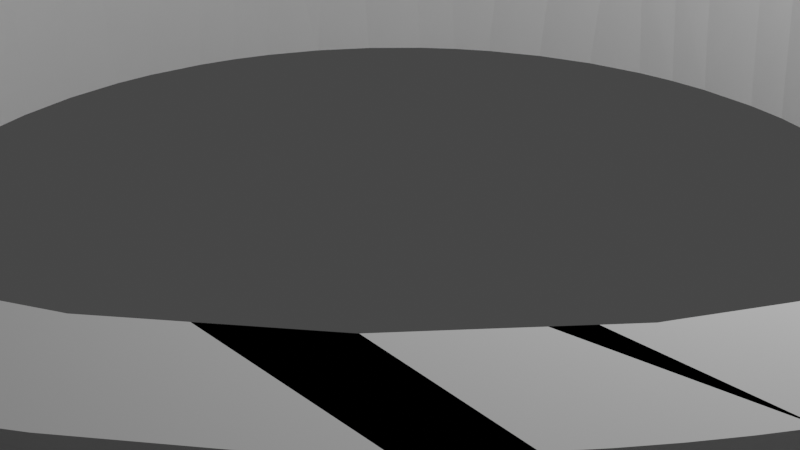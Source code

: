 # Source: small_syncromesh_idler_bottom.blend  (saved by Blender 2.80.75; exported with 4.5.12 LTS)
import bpy
from mathutils import Matrix  # noqa: F401  (used for matrix-valued properties, if any)

bpy.ops.wm.read_factory_settings(use_empty=True)
scene = bpy.context.scene
scene.name = 'Scene'

# ---- collections
col_collection = bpy.data.collections.new('Collection'); scene.collection.children.link(col_collection)

# ---- world
world_world = bpy.data.worlds.new('World'); scene.world = world_world
world_world.use_nodes = True; world_world.node_tree.nodes.clear()
_N = world_world.node_tree.nodes; _L = world_world.node_tree.links
n0 = _N.new('ShaderNodeOutputWorld'); n0.name = 'World Output'; n0.location = (300, 300)
n1 = _N.new('ShaderNodeBackground'); n1.name = 'Background'; n1.location = (10, 300)
n1.inputs[0].default_value = (0.05088, 0.05088, 0.05088, 1.0)
_L.new(n1.outputs[0], n0.inputs[0])
n0.is_active_output = True
world_world.color = (0.05088, 0.05088, 0.05088)
world_world.use_sun_shadow = False
world_world.sun_shadow_jitter_overblur = 0.0

# ---- cameras
cam_camera = bpy.data.cameras.new('Camera')
cam_camera.clip_end = 100.0
cam_camera.ortho_scale = 7.314

# ---- lights
light_light = bpy.data.lights.new('Light', 'POINT')
light_light.transmission_factor = 0.0
light_light.energy = 1000.0
light_light.shadow_soft_size = 0.1
light_light.shadow_maximum_resolution = 0.006
light_light.use_absolute_resolution = True

# ---- meshes
me_custom_pdia_syncromesh_idler = bpy.data.meshes.new('Custom Pdia Syncromesh Idler')
me_custom_pdia_syncromesh_idler.from_pydata([(0.03563, 6.264, 1.892), (0.03563, 6.264, 1.074), (1.257, 6.144, 1.074), (1.257, 6.144, 1.892), (0.05518, 6.262, 1.892), (2.432, 5.787, 1.074), (2.432, 5.787, 1.892), (3.515, 5.209, 1.074), (3.515, 5.209, 1.892), (4.464, 4.43, 1.074), (4.464, 4.43, 1.892), (5.243, 3.481, 1.074), (5.243, 3.481, 1.892), (5.081, 3.678, 1.892), (4.916, 3.879, 1.892), (4.905, 3.893, 1.892), (4.896, 3.904, 1.892), (4.759, 4.07, 1.892), (4.739, 4.095, 1.892), (5.822, 2.398, 1.074), (5.822, 2.398, 1.892), (5.762, 2.51, 1.892), (5.646, 2.726, 1.892), (5.513, 2.974, 1.892), (5.495, 3.009, 1.892), (5.251, 3.465, 1.892), (5.386, 3.213, 1.892), (5.37, 3.243, 1.892), (5.264, 3.44, 1.892), (6.178, 1.223, 1.074), (6.178, 1.223, 1.892), (6.16, 1.284, 1.892), (6.089, 1.517, 1.892), (5.95, 1.975, 1.892), (5.867, 2.247, 1.892), (6.298, 0.001461, 1.074), (6.298, 0.001461, 1.892), (6.294, 0.04197, 1.892), (6.276, 0.2272, 1.892), (6.247, 0.5212, 1.892), (6.218, 0.8132, 1.892), (6.178, -1.22, 1.074), (6.178, -1.22, 1.892), (6.18, -1.203, 1.892), (6.198, -1.02, 1.892), (6.203, -0.9662, 1.892), (6.226, -0.7286, 1.892), (6.297, -0.01201, 1.892), (6.25, -0.4905, 1.892), (6.268, -0.3068, 1.892), (6.273, -0.2517, 1.892), (6.244, -0.5458, 1.892), (5.822, -2.395, 1.074), (5.822, -2.395, 1.892), (5.861, -2.266, 1.892), (5.928, -2.043, 1.892), (5.942, -1.996, 1.892), (6.011, -1.769, 1.892), (6.167, -1.255, 1.892), (6.097, -1.488, 1.892), (5.243, -3.478, 1.074), (5.243, -3.478, 1.892), (5.287, -3.394, 1.892), (5.378, -3.225, 1.892), (5.395, -3.194, 1.892), (5.413, -3.159, 1.892), (5.796, -2.443, 1.892), (5.523, -2.953, 1.892), (5.636, -2.743, 1.892), (4.464, -4.427, 1.074), (4.464, -4.427, 1.892), (4.466, -4.425, 1.892), (4.608, -4.251, 1.892), (4.615, -4.243, 1.892), (4.755, -4.072, 1.892), (5.128, -3.617, 1.892), (4.954, -3.829, 1.892), (5.089, -3.665, 1.892), (5.108, -3.643, 1.892), (4.764, -4.061, 1.892), (4.937, -3.85, 1.892), (3.515, -5.206, 1.074), (3.515, -5.206, 1.892), (3.701, -5.053, 1.892), (3.729, -5.03, 1.892), (3.923, -4.871, 1.892), (4.101, -4.725, 1.892), (2.432, -5.784, 1.074), (2.432, -5.784, 1.892), (2.619, -5.685, 1.892), (3.473, -5.228, 1.892), (1.257, -6.141, 1.074), (1.257, -6.141, 1.892), (1.834, -5.966, 1.892), (2.283, -5.83, 1.892), (0.03563, -6.261, 1.074), (0.03563, -6.261, 1.892), (-1.186, -6.141, 1.074), (-1.186, -6.141, 1.892), (-2.361, -5.784, 1.074), (-2.361, -5.784, 1.892), (-2.351, -5.788, 1.892), (-1.874, -5.932, 1.892), (-3.444, -5.206, 1.074), (-3.444, -5.206, 1.892), (-3.287, -5.289, 1.892), (-2.637, -5.637, 1.892), (-4.393, -4.427, 1.074), (-4.393, -4.427, 1.892), (-3.74, -4.963, 1.892), (-3.55, -5.119, 1.892), (-5.172, -3.478, 1.074), (-5.172, -3.478, 1.892), (-5.111, -3.551, 1.892), (-4.994, -3.695, 1.892), (-4.69, -4.065, 1.892), (-4.455, -4.351, 1.892), (-5.75, -2.395, 1.074), (-5.75, -2.395, 1.892), (-5.692, -2.505, 1.892), (-5.666, -2.553, 1.892), (-5.579, -2.716, 1.892), (-5.552, -2.765, 1.892), (-5.353, -3.138, 1.892), (-5.44, -2.976, 1.892), (-6.107, -1.22, 1.074), (-6.107, -1.22, 1.892), (-6.046, -1.419, 1.892), (-6.03, -1.472, 1.892), (-5.977, -1.648, 1.892), (-5.961, -1.702, 1.892), (-5.891, -1.931, 1.892), (-5.907, -1.877, 1.892), (-6.227, 0.001467, 1.074), (-6.227, 0.001467, 1.892), (-6.216, -0.1048, 1.892), (-6.211, -0.1593, 1.892), (-6.152, -0.7645, 1.892), (-6.146, -0.8199, 1.892), (-6.123, -1.058, 1.892), (-6.107, 1.223, 1.074), (-6.107, 1.223, 1.892), (-6.125, 1.034, 1.892), (-6.131, 0.9787, 1.892), (-5.75, 2.398, 1.074), (-5.75, 2.398, 1.892), (-5.776, 2.313, 1.892), (-5.899, 1.907, 1.892), (-5.915, 1.853, 1.892), (-5.969, 1.678, 1.892), (-6.092, 1.271, 1.892), (-6.038, 1.449, 1.892), (-5.172, 3.481, 1.074), (-5.172, 3.481, 1.892), (-5.366, 3.116, 1.892), (-5.479, 2.905, 1.892), (-5.566, 2.743, 1.892), (-5.592, 2.695, 1.892), (-4.393, 4.43, 1.074), (-4.393, 4.43, 1.892), (-4.438, 4.375, 1.892), (-4.556, 4.231, 1.892), (-4.708, 4.046, 1.892), (-4.859, 3.861, 1.892), (-5.129, 3.533, 1.892), (-4.976, 3.719, 1.892), (-5.011, 3.676, 1.892), (-3.444, 5.209, 1.074), (-3.444, 5.209, 1.892), (-4.034, 4.724, 1.892), (-4.262, 4.537, 1.892), (-2.361, 5.787, 1.074), (-2.361, 5.787, 1.892), (-2.735, 5.588, 1.892), (-3.108, 5.388, 1.892), (-3.32, 5.275, 1.892), (-3.368, 5.249, 1.892), (-1.186, 6.144, 1.074), (-1.186, 6.144, 1.892), (-1.265, 6.12, 1.892), (-1.495, 6.05, 1.892), (-1.9, 5.927, 1.892), (-2.359, 5.788, 1.892), (-0.3138, 6.23, 1.892), (-0.5517, 6.206, 1.892), (-0.79, 6.183, 1.892), (-0.8453, 6.177, 1.892), (-1.083, 6.154, 1.892), (-1.029, 6.159, 1.892), (-3.556, 6.052, 1.892), (-3.108, 6.297, 1.892), (-3.266, -6.505, 1.242), (-4.272, -5.888, 1.242), (-4.311, -5.94, 1.181), (-3.081, -6.667, 1.181), (1.285, -6.941, 1.714), (1.289, -6.961, 1.627), (1.959, -6.807, 1.627), (2.178, -6.741, 1.627), (1.732, -6.845, 1.714), (5.283, -5.161, 1.181), (5.333, -5.211, 1.125), (5.659, -4.857, 1.125), (6.24, -4.09, 1.125), (6.181, -4.051, 1.181), (5.906, -4.44, 1.181), (6.182, 3.427, 1.892), (6.302, 3.202, 1.892), (-2.101, -6.721, 1.714), (-2.531, -6.568, 1.714), (-2.539, -6.588, 1.627), (-1.887, -6.807, 1.627), (-1.666, -6.866, 1.627), (-1.661, -6.845, 1.714), (6.273, 3.295, 1.714), (6.292, 3.305, 1.627), (5.942, 3.896, 1.627), (5.677, 4.27, 1.627), (5.66, 4.258, 1.714), (6.047, 3.692, 1.714), (-4.957, 5.242, 1.31), (-4.997, 5.285, 1.242), (-5.783, 4.404, 1.242), (-6.056, 4.018, 1.242), (-6.007, 3.986, 1.31), (-5.736, 4.369, 1.31), (-0.9918, 7.001, 1.627), (-0.5389, 7.082, 1.542), (-0.9961, 7.03, 1.542), (0.8485, -7.138, 1.383), (0.6132, -7.116, 1.461), (-0.5419, -7.116, 1.461), (-0.5456, -7.161, 1.383), (0.3846, -7.176, 1.383), (-5.04, -0.9023, -0.4841), (-4.862, -1.605, -0.4841), (-4.689, -2.057, -0.4841), (-4.351, -2.698, -0.4841), (-3.926, -3.286, -0.4841), (-5.111, 0.3022, -0.4841), (-5.117, -0.1814, -0.4841), (-4.898, 1.49, -0.4841), (-5.017, 1.021, -0.4841), (6.722, 2.246, 1.714), (6.929, 1.592, 1.627), (6.666, 2.469, 1.627), (6.646, 2.462, 1.714), (2.003, -6.964, 1.31), (1.329, -7.18, 1.242), (2.245, -6.952, 1.242), (0.6168, 7.164, 1.383), (0.6132, 7.119, 1.461), (1.528, 6.985, 1.461), (1.537, 7.029, 1.383), (0.8485, 7.141, 1.383), (6.641, 2.96, 1.31), (6.594, 2.938, 1.383), (6.918, 2.067, 1.383), (6.968, 2.081, 1.31), (4.757, -5.216, 1.892), (4.161, -5.699, 1.892), (-5.471, 4.382, 1.892), (-5.309, 4.579, 1.892), (-2.174, -6.952, 1.242), (-1.719, -7.081, 1.242), (-1.257, -7.18, 1.242), (-1.932, -6.964, 1.31), (6.694, 2.479, 1.542), (6.318, 3.319, 1.542), (-6.57, 2.96, 1.31), (-6.624, 2.984, 1.242), (-6.882, 2.324, 1.242), (-7.074, 1.642, 1.242), (-7.124, 1.41, 1.242), (-7.066, 1.398, 1.31), (-6.897, 2.081, 1.31), (7.03, -0.7637, 1.892), (6.998, -1.017, 1.892), (-5.965, 3.685, 1.802), (-5.775, 3.97, 1.892), (-5.627, 4.179, 1.892), (-5.292, 4.604, 1.802), (-5.714, 4.066, 1.802), (-3.848, -3.378, 1.028), (-3.401, 6.262, 1.461), (-3.992, 5.899, 1.461), (-3.971, 5.868, 1.542), (4.992, -5.202, 1.383), (4.309, -5.84, 1.31), (5.028, -5.239, 1.31), (6.728, 2.492, 1.461), (6.553, 2.92, 1.461), (6.351, 3.336, 1.461), (-6.417, 3.408, 1.242), (-6.474, 3.439, 1.181), (-6.777, 2.791, 1.181), (-0.4113, 7.024, 1.892), (-0.666, 7.003, 1.892), (-7.461, 0.3988, 1.077), (-8.884, 0.99, 0.7134), (-8.923, -0.5316, 0.7134), (-8.866, -1.138, 0.7134), (-8.704, -2.038, 0.7134), (-7.33, -1.447, 1.077), (3.145, -4.04, 1.028), (2.75, -4.319, 1.028), (-3.475, 6.398, 1.242), (-4.272, 5.891, 1.242), (-4.238, 5.843, 1.31), (-3.447, 6.346, 1.31), (-6.424, 3.149, 1.383), (-6.088, 3.761, 1.383), (-6.133, 3.788, 1.31), (-6.523, 2.938, 1.383), (4.862, 1.605, 1.028), (1.589, -7.266, 1.125), (1.614, -7.338, 1.077), (3.361, -6.729, 1.077), (2.74, -6.921, 1.125), (-6.741, 1.895, 1.892), (-6.77, 1.805, 1.802), (-6.873, 1.361, 1.802), (-6.946, 0.9111, 1.802), (-6.944, 0.8935, 1.892), (-6.907, 1.146, 1.892), (-6.806, 1.647, 1.892), (-6.861, 1.398, 1.892), (-3.108, -6.294, 1.892), (-3.774, -5.915, 1.892), (-3.745, -5.938, 1.802), (-2.946, -6.377, 1.802), (-2.877, -6.404, 1.892), (-2.643, 6.858, 1.181), (-3.507, 6.455, 1.181), (2.65, 6.695, 1.383), (2.669, 6.743, 1.31), (1.548, 7.08, 1.31), (-7.102, 0.2327, 1.461), (-7.072, -0.6913, 1.461), (-7.035, -0.6877, 1.542), (-7.065, 0.2315, 1.542), (-5.926, 3.933, 1.461), (-5.895, 3.912, 1.542), (-5.34, 4.646, 1.542), (-5.368, 4.67, 1.461), (-5.517, 4.493, 1.461), (-1.218, 6.964, 1.627), (-1.666, 6.868, 1.627), (-1.661, 6.848, 1.714), (-1.214, 6.943, 1.714), (6.594, -2.935, 1.383), (6.641, -2.957, 1.31), (6.968, -2.079, 1.31), (7.088, -1.625, 1.31), (7.038, -1.614, 1.383), (6.918, -2.064, 1.383), (-6.651, 2.246, 1.714), (-6.48, 2.67, 1.802), (-6.202, 3.295, 1.714), (-6.575, 2.462, 1.714), (-6.033, 4.291, 1.125), (-6.084, 4.349, 1.077), (-6.752, 3.207, 1.077), (-6.645, 3.257, 1.125), (-6.169, 4.093, 1.125), (5.588, 4.493, 1.461), (5.623, 4.521, 1.383), (5.473, 4.699, 1.383), (4.992, 5.205, 1.383), (4.961, 5.172, 1.461), (-3.358, 6.185, 1.714), (-4.129, 5.694, 1.714), (-3.935, 5.816, 1.802), (-3.352, 6.174, 1.802), (-0.5545, -7.271, 1.242), (-0.5598, -7.336, 1.181), (0.3931, -7.351, 1.181), (0.631, -7.336, 1.181), (0.39, -7.286, 1.242), (-6.717, -2.763, 1.242), (-6.777, -2.788, 1.181), (-6.582, -3.223, 1.181), (-6.238, -3.85, 1.181), (-6.183, -3.816, 1.242), (-6.624, -2.981, 1.242), (-3.179, 6.336, 1.542), (-3.763, 5.97, 1.627), (-3.369, 6.203, 1.627), (5.061, -7.434, 0.7134), (5.554, -7.075, 0.7134), (6.462, -6.263, 0.7134), (7.065, -5.577, 0.7134), (7.596, -4.833, 0.7134), (6.305, -4.128, 1.077), (5.661, -4.969, 1.077), (4.275, -6.194, 1.077), (-6.402, -2.881, 1.714), (-6.595, -2.466, 1.627), (-6.22, -3.302, 1.627), (-6.202, -3.292, 1.714), (3.816, 5.941, 1.802), (3.737, 5.986, 1.892), (4.366, 5.548, 1.892), (4.374, 5.547, 1.802), (-0.08, 7.142, 1.461), (-1.001, 7.067, 1.461), (4.592, 5.452, 1.542), (5.079, 4.963, 1.627), (5.411, 4.646, 1.542), (4.935, 5.145, 1.542), (-6.935, 1.373, 1.542), (-6.971, 1.38, 1.461), (-7.072, 0.6942, 1.461), (6.728, -2.489, 1.461), (6.994, -1.604, 1.461), (6.958, -1.595, 1.542), (6.694, -2.476, 1.542), (-4.489, -5.41, 1.714), (-3.752, -5.949, 1.714), (-4.121, -5.681, 1.802), (4.278, 5.801, 1.383), (4.309, 5.843, 1.31), (3.518, 6.346, 1.31), (3.311, 6.456, 1.31), (3.288, 6.409, 1.383), (3.894, 6.064, 1.383), (2.187, 6.772, 1.542), (1.52, 6.949, 1.542), (1.514, 6.92, 1.627), (2.178, 6.744, 1.627), (8.937, -1.138, 0.7134), (9.009, 0.07766, 0.7134), (7.532, -0.3958, 1.077), (8.775, -2.038, 0.7134), (8.418, -3.203, 0.7134), (7.907, -4.308, 0.7134), (7.125, -2.469, 1.077), (3.823, 5.952, 1.714), (4.56, 5.413, 1.714), (4.227, -6.136, 1.125), (1.537, -7.026, 1.383), (0.8543, -7.19, 1.31), (1.989, -6.914, 1.383), (6.054, 3.648, 1.892), (6.036, 3.685, 1.802), (5.65, 4.25, 1.802), (5.917, 3.864, 1.892), (5.773, 4.075, 1.892), (-5.262, -5.211, 1.125), (-5.835, -4.44, 1.181), (-6.169, -4.09, 1.125), (-6.033, -4.289, 1.125), (-2.55, -6.615, 1.542), (-2.563, -6.65, 1.461), (-1.457, -6.982, 1.461), (-1.449, -6.946, 1.542), (-1.895, -6.835, 1.542), (7.074, -0.4551, 1.714), (7.089, 0.001461, 1.714), (7.074, 0.458, 1.714), (7.062, 0.4572, 1.802), (7.073, 0.2295, 1.802), (3.43, -6.182, 1.714), (4.014, -5.823, 1.714), (4.2, -5.692, 1.714), (4.193, -5.681, 1.802), (3.816, -5.938, 1.802), (4.382, -5.94, 1.181), (5.113, -5.329, 1.181), (5.068, -5.282, 1.242), (4.344, -5.888, 1.242), (-0.7772, -7.138, 1.383), (-0.7831, -7.19, 1.31), (0.3871, -7.228, 1.31), (-7.006, -0.6849, 1.627), (-6.906, -1.364, 1.627), (-6.885, -1.36, 1.714), (-7.003, -0.4551, 1.714), (-7.035, -0.2276, 1.627), (-0.9887, 6.98, 1.714), (-2.101, 6.724, 1.714), (-1.878, 6.777, 1.802), (6.646, -2.459, 1.714), (6.666, -2.466, 1.627), (6.977, -1.364, 1.627), (6.956, -1.36, 1.714), (6.722, -2.243, 1.714), (-4.921, 5.205, 1.383), (-4.207, 5.801, 1.383), (1.574, -7.197, 1.181), (-6.048, 3.538, 1.892), (-4.644, -5.596, 1.242), (-5.042, -5.329, 1.181), (0.6102, 7.082, 1.542), (0.6078, 7.053, 1.627), (1.289, 6.964, 1.627), (-6.495, 2.62, 1.892), (-6.288, 3.087, 1.892), (-6.172, 3.315, 1.892), (3.182, 6.734, 1.125), (3.399, 6.629, 1.125), (3.361, 6.732, 1.077), (1.614, 7.341, 1.077), (1.589, 7.269, 1.125), (2.056, 7.153, 1.125), (4.025, -5.841, 1.627), (4.042, -5.865, 1.542), (4.935, -5.142, 1.542), (4.573, -5.426, 1.627), (-5.318, 4.627, 1.627), (-5.741, 4.085, 1.627), (-5.724, 4.073, 1.714), (-6.279, -3.333, 1.461), (-5.796, -4.121, 1.461), (-5.895, -3.909, 1.542), (-6.246, -3.316, 1.542), (6.876, 2.054, 1.461), (7.043, 1.38, 1.461), (7.086, 1.388, 1.383), (0.3965, -7.421, 1.125), (6.957, -1.269, 1.892), (6.906, -1.52, 1.892), (6.896, -1.581, 1.802), (7.043, -0.6816, 1.802), (2.91, -6.705, 1.242), (3.547, -6.395, 1.242), (3.518, -6.343, 1.31), (2.886, -6.651, 1.31), (-1.212, -6.928, 1.802), (-1.214, -6.941, 1.714), (-0.5349, -7.029, 1.714), (-0.7608, -6.994, 1.802), (-6.897, -2.079, 1.31), (-7.066, -1.395, 1.31), (-7.124, -1.407, 1.242), (-6.57, -2.957, 1.31), (4.56, -5.41, 1.714), (5.221, 4.783, 1.714), (5.054, 4.94, 1.802), (-2.96, -6.408, 1.627), (-3.583, -6.112, 1.542), (-3.383, -6.226, 1.542), (-6.595, 2.469, 1.627), (-6.22, 3.305, 1.627), (-6.246, 3.319, 1.542), (-6.622, 2.479, 1.542), (-7.392, 0.2421, 1.125), (-7.256, -1.432, 1.125), (2.634, -6.65, 1.461), (3.267, -6.367, 1.461), (3.251, -6.333, 1.542), (2.62, -6.616, 1.542), (-4.48, 5.403, 1.802), (-4.489, 5.413, 1.714), (-5.15, 4.783, 1.714), (-5.14, 4.774, 1.802), (-4.821, 5.1, 1.802), (1.528, -6.982, 1.461), (7.452, 0.4825, 1.125), (7.452, -0.4796, 1.125), (7.402, 1.45, 1.077), (7.328, 1.435, 1.125), (-7.978, -4.039, 0.7134), (-8.347, -3.203, 0.7134), (-8.347, -3.203, -0.8899), (-7.978, -4.039, -0.8899), (-4.238, -5.84, 1.31), (-3.447, -6.343, 1.31), (-2.313, 6.639, 1.802), (-2.163, 6.686, 1.892), (-1.919, 6.761, 1.892), (-1.929, -8.755, 0.7134), (-3.097, -8.408, 0.7134), (-3.097, -8.408, -0.8899), (-1.929, -8.755, -0.8899), (-1.466, -7.026, 1.383), (-6.752, -3.204, 1.077), (-6.645, -3.254, 1.125), (-7.206, -1.669, 1.125), (3.454, 6.229, 1.542), (3.472, 6.262, 1.461), (2.848, 6.565, 1.461), (2.834, 6.531, 1.542), (3.251, 6.336, 1.542), (6.278, 3.561, 1.383), (5.389, -4.624, 1.627), (5.701, -4.285, 1.542), (5.677, -4.267, 1.627), (-4.821, -5.097, 1.802), (-4.983, -4.937, 1.802), (-4.992, -4.946, 1.714), (7.218, 0.2342, 1.383), (7.207, -0.4637, 1.383), (7.258, -0.467, 1.31), (7.27, 0.2358, 1.31), (-4.502, 5.429, 1.627), (-4.521, 5.452, 1.542), (-4.864, 5.145, 1.542), (-0.3069, 7.047, 1.714), (-0.3079, 7.068, 1.627), (-6.133, -3.785, 1.31), (-6.007, -3.983, 1.31), (-5.441, -4.73, 1.31), (-5.402, -4.696, 1.383), (-5.551, -4.518, 1.383), (7.006, 1.373, 1.542), (7.106, 0.6906, 1.542), (7.143, 0.6942, 1.461), (5.105, 5.539, 1.077), (4.615, 5.854, 1.125), (-5.783, -4.401, 1.242), (-6.056, -4.015, 1.242), (0.156, 7.432, 1.125), (0.3006, 7.504, 1.077), (-1.542, 7.341, 1.077), (-1.044, 7.354, 1.125), (5.373, -4.61, 1.714), (5.221, -4.78, 1.714), (4.025, 5.844, 1.627), (-1.918, -6.914, 1.383), (-2.097, -6.709, 1.802), (-1.878, -6.774, 1.802), (6.262, 3.289, 1.802), (7.362, -0.7127, 1.181), (7.209, -1.653, 1.181), (7.277, -1.669, 1.125), (7.382, -0.475, 1.181), (-7.015, 1.388, 1.383), (-6.847, 2.067, 1.383), (-3.986, 5.776, 1.892), (-3.774, 5.918, 1.892), (-3.151, 6.28, 1.802), (7.024, -2.095, 1.242), (7.298, -0.7064, 1.242), (7.239, -0.7007, 1.31), (7.117, -0.9211, 1.461), (7.143, -0.6913, 1.461), (7.173, -0.2298, 1.461), (7.136, -0.2286, 1.542), (7.08, -0.9163, 1.542), (6.127, 4.018, 1.242), (6.181, 4.054, 1.181), (5.283, 5.164, 1.181), (5.113, 5.332, 1.181), (5.4, 4.948, 1.242), (6.716, 3.257, 1.125), (6.824, 3.207, 1.077), (5.833, 4.77, 1.077), (5.814, 4.675, 1.125), (-7.116, 0.6986, 1.383), (-0.3625, -5.107, -0.4841), (0.3625, -5.107, -0.4841), (0.8427, -5.05, -0.4841), (1.315, -4.948, -0.4841), (1.776, -4.802, -0.4841), (2.221, -4.613, -0.4841), (2.647, -4.383, -0.4841), (3.239, -3.965, -0.4841), (3.599, -3.642, -0.4841), (4.077, -3.097, -0.4841), (4.351, -2.698, -0.4841), (-1.315, -4.948, -0.4841), (-0.8427, -5.05, -0.4841), (-2.221, -4.613, -0.4841), (-1.776, -4.802, -0.4841), (-3.423, -3.808, -0.4841), (-2.851, -4.253, -0.4841), (-3.823, 6.064, 1.383), (-4.89, 5.172, 1.461), (-4.59, 5.304, 1.892), (-4.779, 5.133, 1.892), (6.634, 2.457, 1.802), (6.414, 2.972, 1.892), (6.518, 2.738, 1.892), (6.613, 2.501, 1.892), (2.595, -6.553, 1.892), (2.355, -6.642, 1.892), (-2.404, -6.599, 1.892), (-2.642, -6.506, 1.892), (-4.921, -5.202, 1.383), (-4.89, -5.169, 1.461), (-5.368, -4.667, 1.461), (2.113, -6.722, 1.892), (1.619, -6.855, 1.892), (-1.672, -6.825, 1.892), (-1.919, -6.758, 1.892), (-2.539, 6.591, 1.627), (-2.951, 6.391, 1.714), (-2.531, 6.571, 1.714), (-5.007, -4.96, 1.627), (-4.502, -5.426, 1.627), (5.195, -5.075, 1.31), (5.854, -4.401, 1.242), (6.127, -4.015, 1.242), (5.807, -4.366, 1.31), (-7.035, 0.2306, 1.627), (-7.024, 0.4594, 1.627), (-6.906, 1.367, 1.627), (4.077, 3.097, 1.028), (6.595, -3.195, 1.242), (6.542, -3.169, 1.31), (6.323, -3.584, 1.31), (-1.672, 6.828, 1.892), (-1.423, 6.885, 1.892), (-2.951, -6.389, 1.714), (-4.736, -1.945, 1.028), (5.795, -4.07, 1.714), (5.785, -4.063, 1.802), (5.51, -4.427, 1.802), (5.212, -4.772, 1.802), (3.952, -5.845, 1.892), (3.737, -5.983, 1.892), (-3.29, 6.732, 1.077), (-3.328, 6.629, 1.125), (-3.111, 6.734, 1.125), (-1.985, 7.153, 1.125), (-3.954, -5.841, 1.627), (-5.551, 4.521, 1.383), (-5.695, 4.337, 1.383), (-6.05, 3.738, 1.461), (4.552, -5.4, 1.802), (-6.971, -1.377, 1.461), (-6.935, -1.37, 1.542), (3.237, 6.31, 1.627), (3.228, 6.291, 1.714), (-6.885, 1.363, 1.714), (4.063, -5.896, 1.461), (4.961, -5.169, 1.461), (-6.384, 3.13, 1.461), (-6.279, 3.336, 1.461), (3.228, -6.288, 1.714), (3.237, -6.307, 1.627), (-2.815, -6.651, 1.31), (-2.795, -6.604, 1.383), (-3.422, -6.298, 1.383), (-6.084, -4.347, 1.077), (6.078, 3.986, 1.31), (5.357, 4.908, 1.31), (5.513, 4.733, 1.31), (-6.804, -2.051, 1.461), (-6.657, -2.489, 1.461), (-6.622, -2.476, 1.542), (3.022, 6.391, 1.714), (2.172, 6.724, 1.714), (2.601, 6.572, 1.714), (2.168, -6.709, 1.802), (2.809, -6.47, 1.802), (2.831, -6.456, 1.892), (5.123, 4.863, 1.892), (-1.247, 7.125, 1.31), (-1.932, 6.967, 1.31), (-1.918, 6.917, 1.383), (-1.238, 7.074, 1.383), (6.473, 2.884, 1.714), (-6.523, -2.935, 1.383), (-6.207, -3.558, 1.383), (-4.521, -5.449, 1.542), (-5.34, -4.643, 1.542), (-1.033, 7.285, 1.181), (-1.965, 7.086, 1.181), (-1.735, 7.147, 1.181), (-6.946, -0.9081, 1.802), (-6.873, -1.358, 1.802), (-4.957, -5.239, 1.31), (-0.2293, -7.501, 1.077), (1.092, -7.431, 1.077), (5.623, -4.518, 1.383), (5.588, -4.49, 1.461), (5.054, -4.937, 1.802), (-3.823, -6.061, 1.383), (-0.08157, 7.238, 1.31), (0.8543, 7.193, 1.31), (6.121, 3.738, 1.461), (1.058, -6.965, 1.802), (1.729, -6.833, 1.802), (1.117, -6.951, 1.892), (-0.3218, 7.354, 1.181), (-4.193, -5.623, 1.892), (-4.59, -5.301, 1.892), (-4.779, -5.13, 1.892), (-5.285, -4.905, 1.31), (-5.328, -4.945, 1.242), (-6.657, 2.492, 1.461), (-1.542, -7.338, 1.077), (-0.805, -7.383, 1.125), (5.766, -4.334, 1.383), (-0.5389, -7.079, 1.542), (0.1507, -7.102, 1.542), (-1.218, -6.961, 1.627), (6.848, -2.788, 1.181), (6.09, 3.718, 1.542), (5.966, 3.912, 1.542), (7.188, -0.6956, 1.383), (-2.398, 6.88, 1.242), (-1.719, 7.084, 1.242), (-2.777, -6.562, 1.461), (-3.401, -6.259, 1.461), (-6.842, 2.818, 1.125), (-7.33, 1.45, 1.077), (-7.206, 1.672, 1.125), (3.493, -6.298, 1.383), (3.894, -6.061, 1.383), (3.153, 6.67, 1.181), (2.037, 7.086, 1.181), (4.572, 5.799, 1.181), (3.367, 6.566, 1.181), (4.382, 5.943, 1.181), (6.977, 1.367, 1.627), (7.051, 0.9154, 1.627), (-2.946, 6.38, 1.802), (4.063, 5.899, 1.461), (4.042, 5.868, 1.542), (0.6051, -7.016, 1.802), (0.6061, -7.029, 1.714), (5.813, -4.082, 1.627), (-7.003, 0.458, 1.714), (-6.858, 1.592, 1.627), (0.1496, 7.041, 1.802), (0.09952, 7.038, 1.892), (1.117, 6.954, 1.892), (1.058, 6.968, 1.802), (3.821, -6.394, 1.125), (-1.449, 6.949, 1.542), (-1.457, 6.985, 1.461), (-1.906, 6.874, 1.461), (-2.563, 6.653, 1.461), (-1.895, 6.838, 1.542), (-0.9961, -7.027, 1.542), (-0.3079, -7.065, 1.627), (-1.172, 6.934, 1.892), (-0.9198, 6.973, 1.892), (-0.7608, 6.997, 1.802), (-7.31, 0.478, 1.181), (-6.77, -1.802, 1.802), (-6.741, -1.892, 1.892), (-6.806, -1.644, 1.892), (-6.944, -0.8906, 1.892), (-6.907, -1.143, 1.892), (6.204, 3.788, 1.31), (6.239, -3.536, 1.461), (6.278, -3.558, 1.383), (6.553, -2.917, 1.461), (6.351, -3.333, 1.461), (3.547, 6.398, 1.242), (2.245, 6.955, 1.242), (-5.033, 5.539, 1.077), (-4.341, 7.836, 0.7134), (-5.115, 7.35, 0.7134), (-5.836, 6.788, 0.7134), (-6.701, 5.93, 0.7134), (1.732, 6.848, 1.714), (1.729, 6.836, 1.802), (2.168, 6.712, 1.802), (-5.853, -3.882, 1.714), (-5.589, -4.255, 1.714), (-5.579, -4.247, 1.802), (6.71, -2.239, 1.802), (-5.606, -4.267, 1.627), (-5.439, -4.427, 1.802), (7.077, -0.6849, 1.627), (6.09, -3.715, 1.542), (6.318, -3.316, 1.542), (6.292, -3.302, 1.627), (7.173, 0.2327, 1.461), (5.028, 5.242, 1.31), (2.65, -6.692, 1.383), (-3.422, 6.301, 1.383), (-5.835, 4.443, 1.181), (-6.11, 4.054, 1.181), (-2.815, 6.654, 1.31), (-2.379, 6.825, 1.31), (4.678, 5.554, 1.31), (6.848, 2.791, 1.181), (6.788, 2.766, 1.242), (7.209, 1.656, 1.181), (-4.501, 5.799, 1.181), (-4.686, 5.649, 1.181), (-4.644, 5.599, 1.242), (-5.965, -3.682, 1.802), (-5.915, -3.754, 1.892), (-6.048, -3.535, 1.892), (-6.172, -3.312, 1.892), (-6.288, -3.084, 1.892), (-6.396, -2.853, 1.892), (-6.48, -2.667, 1.802), (1.791, 7.084, 1.242), (1.329, 7.183, 1.242), (1.318, 7.125, 1.31), (5.462, -4.478, 1.892), (5.123, -4.86, 1.892), (7.393, 0.2398, 1.181), (7.328, 0.2377, 1.242), (6.273, -3.292, 1.714), (6.036, -3.682, 1.802), (0.9618, 5.029, -0.4841), (0.2418, 5.114, -0.4841), (-0.2418, 5.114, -0.4841), (-0.7232, 5.069, -0.4841), (1.432, 4.916, -0.4841), (2.75, 4.319, -0.4841), (2.112, 4.664, -0.4841), (3.145, 4.04, -0.4841), (3.684, 3.556, -0.4841), (-0.7831, 7.193, 1.31), (-0.7772, 7.141, 1.383), (-0.7897, 7.251, 1.242), (0.39, 7.289, 1.242), (1.552, 8.846, -0.8899), (2.736, 8.56, -0.8899), (4.144, 7.98, -0.8899), (5.186, 7.35, -0.8899), (5.907, 6.788, -0.8899), (6.567, 6.156, -0.8899), (7.34, 5.214, -0.8899), (7.833, 4.444, -0.8899), (8.244, 3.628, -0.8899), (8.739, 2.189, -0.8899), (8.916, 1.292, -0.8899), (9.009, 0.07766, -0.8899), (8.937, -1.138, -0.8899), (8.775, -2.038, -0.8899), (8.418, -3.203, -0.8899), (7.907, -4.308, -0.8899), (7.065, -5.577, -0.8899), (6.462, -6.263, -0.8899), (5.554, -7.075, -0.8899), (4.279, -7.906, -0.8899), (3.169, -8.408, -0.8899), (2.001, -8.755, -0.8899), (0.7967, -8.94, -0.8899), (0.188, -8.971, -0.8899), (-0.7254, -8.94, -0.8899), (-4.207, -7.906, -0.8899), (-5.483, -7.075, -0.8899), (-6.39, -6.263, -0.8899), (-7.357, -5.087, -0.8899), (-8.704, -2.038, -0.8899), (-8.866, -1.138, -0.8899), (-8.936, -0.2271, -0.8899), (-8.884, 0.99, -0.8899), (-8.668, 2.189, -0.8899), (-8.291, 3.347, -0.8899), (-7.761, 4.444, -0.8899), (-7.269, 5.214, -0.8899), (-6.701, 5.93, -0.8899), (-5.836, 6.788, -0.8899), (-5.115, 7.35, -0.8899), (-4.341, 7.836, -0.8899), (-6.651, -2.243, 1.714), (7.056, -0.6828, 1.714), (6.613, -2.498, 1.892), (6.518, -2.736, 1.892), (3.87, 6.026, 1.461), (2.634, 6.653, 1.461), (1.806, 7.147, 1.181), (0.8683, 7.316, 1.181), (-2.795, 6.607, 1.383), (7.068, 0.257, 1.892), (7.072, 0.001461, 1.892), (7.068, -0.254, 1.892), (7.054, -0.5092, 1.892), (-0.7254, -8.94, 0.7134), (0.188, -8.971, 0.7134), (1.1, -8.909, 0.7134), (1.402, -8.868, 0.7134), (-1.331, -8.868, 0.7134), (-3.749, -6.394, 1.125), (5.111, -0.3022, 1.028), (2.221, 4.613, 1.028), (1.315, 4.948, 1.028), (0.8427, 5.05, 1.028), (-2.001, 4.713, 1.028), (-4.862, 1.605, 1.028), (6.777, -2.014, 1.892), (6.846, -1.768, 1.892), (6.7, -2.258, 1.892), (6.309, -3.85, 1.181), (6.653, -3.223, 1.181), (-5.871, 3.896, 1.627), (0.8643, -6.986, 1.892), (-0.9198, -6.97, 1.892), (-1.172, -6.931, 1.892), (2.113, 6.725, 1.892), (2.831, 6.459, 1.892), (2.809, 6.473, 1.802), (7.382, 0.478, 1.181), (7.277, 1.672, 1.125), (-6.99, 0.4572, 1.802), (-7.002, -0.2265, 1.802), (-7.0, -0.1263, 1.892), (1.977, 6.874, 1.461), (-7.147, 0.2342, 1.383), (-7.147, -0.2312, 1.383), (-7.187, -1.419, 1.181), (-7.137, -1.653, 1.181), (2.601, -6.569, 1.714), (-6.668, 2.139, 1.892), (6.551, -2.667, 1.802), (-3.992, -5.896, 1.461), (-3.971, -5.865, 1.542), (7.054, 0.5121, 1.892), (7.11, 0.001461, 1.627), (-6.847, -2.064, 1.383), (-6.482, -2.917, 1.461), (1.06, 6.98, 1.714), (1.285, 6.943, 1.714), (6.121, -3.735, 1.461), (5.333, 5.214, 1.125), (4.716, 5.599, 1.242), (4.344, 5.891, 1.242), (-5.471, -4.379, 1.892), (-4.963, -4.952, 1.892), (-5.309, -4.576, 1.892), (-0.666, -7.0, 1.892), (3.87, -6.023, 1.461), (1.067, -7.027, 1.542), (1.967, -6.835, 1.542), (-7.198, 0.2358, 1.31), (-7.168, -0.7007, 1.31), (6.716, -3.254, 1.125), (0.1496, -7.038, 1.802), (0.09952, -7.035, 1.892), (-0.156, -7.032, 1.892), (0.3782, -7.044, 1.714), (0.3792, -7.065, 1.627), (-4.414, 2.595, -0.4841), (-4.351, 2.698, 1.028), (-4.474, 2.49, 1.028), (-4.586, 2.276, 1.028), (-4.689, 2.057, 1.028), (-4.736, 1.945, -0.4841), (7.137, 1.398, 1.31), (7.195, 1.41, 1.242), (6.695, 2.984, 1.242), (-5.262, 5.214, 1.125), (3.017, 6.38, 1.802), (0.355, -7.028, 1.892), (-5.139, 4.77, 1.892), (-4.963, 4.954, 1.892), (-5.212, 5.164, 1.181), (2.935, -6.765, 1.181), (3.785, -6.334, 1.181), (6.414, -2.969, 1.892), (6.302, -3.199, 1.892), (6.054, -3.645, 1.892), (6.182, -3.424, 1.892), (-2.642, 6.508, 1.892), (-4.544, 5.854, 1.125), (-7.322, -0.2369, 1.181), (-7.257, -0.2348, 1.242), (-7.246, 0.4738, 1.242), (6.956, 1.363, 1.714), (6.71, 2.242, 1.802), (6.944, 1.361, 1.802), (6.957, 1.272, 1.892), (7.03, 0.7666, 1.892), (-7.015, -1.385, 1.383), (5.111, 0.3022, -0.4841), (5.06, 0.783, -0.4841), (4.898, 1.49, -0.4841), (4.639, 2.167, -0.4841), (4.414, 2.595, -0.4841), (4.003, 3.192, -0.4841), (5.117, -0.1814, -0.4841), (4.932, -1.374, -0.4841), (5.077, -0.6633, -0.4841), (4.586, -2.276, -0.4841), (4.781, -1.833, -0.4841), (-0.797, -7.313, 1.181), (-2.215, -7.081, 1.125), (-2.194, -7.014, 1.181), (7.03, 0.9127, 1.714), (-1.735, -7.144, 1.181), (0.1499, 7.054, 1.714), (0.6061, 7.032, 1.714), (6.933, 2.966, 1.077), (-5.226, -5.353, 1.077), (-4.204, -6.194, 1.077), (-3.29, -6.729, 1.077), (2.33, -4.559, 1.028), (7.081, -2.364, 1.125), (-5.927, -4.56, 1.077), (8.984, 0.6866, 0.7134), (8.916, 1.292, 0.7134), (8.739, 2.189, 0.7134), (8.471, 3.063, 0.7134), (8.363, 3.347, 0.7134), (8.244, 3.628, 0.7134), (-6.668, -2.136, 1.892), (-8.545, -2.626, 0.7134), (-7.357, -5.087, 0.7134), (8.116, 3.905, 0.7134), (7.833, 4.444, 0.7134), (7.34, 5.214, 0.7134), (6.567, 6.156, 0.7134), (5.917, -3.861, 1.892), (5.621, -4.278, 1.892), (5.773, -4.072, 1.892), (-7.269, 5.214, 0.7134), (-7.761, 4.444, 0.7134), (-8.291, 3.347, 0.7134), (-8.668, 2.189, 0.7134), (-6.898, 5.698, 0.7134), (-2.163, -6.683, 1.892), (1.702, -8.816, 0.7134), (2.001, -8.755, 0.7134), (6.7, 2.261, 1.892), (6.777, 2.017, 1.892), (6.906, 1.523, 1.892), (4.943, -5.041, 1.892), (-6.801, -5.812, 0.7134), (-6.39, -6.263, 0.7134), (-5.483, -7.075, 0.7134), (-4.99, -7.434, 0.7134), (3.293, -6.236, 1.892), (-4.207, -7.906, 0.7134), (1.251, 8.893, 0.7134), (1.852, 8.79, 0.7134), (2.736, 8.56, 0.7134), (4.279, -7.906, 0.7134), (3.169, -8.408, 0.7134), (-2.954, 8.463, 0.7134), (-2.078, 8.723, 0.7134), (-2.078, 8.723, -0.8899), (-2.954, 8.463, -0.8899), (-0.5735, 8.955, 0.7134), (0.6447, 8.955, 0.7134), (0.6447, 8.955, -0.8899), (-0.5735, 8.955, -0.8899), (4.144, 7.98, 0.7134), (5.186, 7.35, 0.7134), (5.907, 6.788, 0.7134), (6.354, 6.374, 0.7134), (5.433, 7.171, 0.7134), (-3.145, 4.04, -0.4841), (-2.75, 4.319, -0.4841), (-2.647, 4.383, 1.028), (-3.239, 3.965, 1.028), (-4.286, -2.8, 1.028), (-1.889, -4.759, 1.028), (-2.33, -4.559, 1.028), (-4.992, 1.139, 1.028), (-4.898, -1.49, 1.028), (4.689, 2.057, 1.028), (-5.06, -0.783, 1.028), (0.1209, 5.119, 1.028), (-0.1209, 5.119, 1.028), (-0.3625, 5.107, 1.028), (3.599, 3.642, 1.028), (-4.077, 3.097, 1.028), (-4.003, 3.192, -0.4841), (-3.512, 3.726, -0.4841), (-3.599, 3.642, 1.028), (3.684, -3.556, 1.028), (4.003, -3.192, 1.028), (-1.432, -4.916, 1.028), (-5.111, -0.3022, 1.028), (-5.103, 0.4228, 1.028), (-0.9618, -5.029, 1.028), (-0.2418, -5.114, 1.028), (2.647, 4.383, 1.028), (1.432, -4.916, 1.028), (4.286, -2.8, 1.028), (4.531, -2.384, 1.028), (-2.95, -4.184, 1.028), (0.3625, -5.107, 1.028), (-3.332, -3.887, 1.028), (4.736, -1.945, 1.028), (4.898, -1.49, 1.028), (-2.112, 4.664, -0.4841), (-1.432, 4.916, -0.4841), (-1.315, 4.948, 1.028), (4.474, 2.49, 1.028), (-0.8427, 5.05, 1.028), (5.06, -0.783, 1.028), (-5.627, -4.176, 1.892), (-5.775, -3.967, 1.892), (3.048, 4.114, 1.028), (5.04, 0.9023, 1.028), (5.117, 0.1814, 1.028), (0.9618, -5.029, 1.028), (-3.986, -5.773, 1.892)], [], [(919, 918, 431, 430), (3, 0, 1, 2), (674, 1106, 1107, 1108), (1138, 237, 236, 705), (10, 8, 7, 9), (1031, 258, 257, 518), (14, 15, 16), (121, 882, 122, 124, 120), (24, 26, 28, 25, 12, 11, 19, 20, 21, 22), (937, 936, 302, 301), (677, 678, 675, 676), (173, 174, 176, 168, 167, 171, 172), (38, 40, 30, 29, 35, 36, 37), (932, 573, 572, 1115), (44, 45, 46), (48, 49, 50), (90, 259, 260, 89), (114, 116, 108, 107, 111, 112, 113), (55, 59, 58, 42, 41, 52, 53, 54), (55, 57, 59), (507, 506, 726, 727), (63, 64, 65), (65, 67, 68), (1013, 979, 1036, 1022), (72, 73, 74), (498, 490, 154, 155), (74, 79, 76, 78, 75, 61, 60, 69, 70, 71, 72), (431, 1082, 1085, 1087, 1075, 560, 432, 436, 430), (84, 85, 86), (89, 90, 82, 81, 87, 88), (114, 115, 116), (120, 124, 123, 112, 111, 117, 118, 119), (909, 908, 1118, 1129), (289, 691, 287, 801, 288, 470, 467, 439, 468, 469), (910, 909, 1129, 1130), (136, 137, 138), (143, 134, 133, 140, 141, 142), (147, 148, 149), (187, 178, 179, 703, 829), (1044, 1045, 62, 61, 75), (154, 155, 157, 145, 144, 152, 153), (883, 879, 880, 881, 882), (6, 8, 10, 17, 18, 447, 748, 402, 401, 983, 982, 819, 818, 4, 0, 3), (163, 165, 166), (161, 163, 166, 164, 153, 152, 158, 159, 160), (169, 170, 159, 158, 167, 168), (174, 175, 176), (180, 181, 182), (980, 981, 775, 979), (741, 740, 512, 515), (252, 251, 493, 427), (544, 545, 542, 543), (398, 515, 512, 514, 857), (332, 333, 306, 793), (101, 102, 98, 97, 99, 100), (406, 438, 537, 407), (854, 857, 689, 590), (947, 946, 847, 846), (922, 921, 434, 435), (98, 96, 95, 97), (1127, 1128, 1125, 1126), (93, 94, 710, 711), (267, 290, 292, 268), (32, 1108, 1107, 33, 34), (968, 900, 899, 1160), (130, 132, 128, 129), (650, 662, 1158, 1159), (666, 665, 1166, 1164), (65, 1043, 1042, 67), (141, 150, 326, 324, 142), (1108, 1054, 31, 32), (77, 1044, 78, 76), (570, 702, 180, 181, 569), (155, 498, 497, 156, 157), (606, 607, 517, 605), (777, 778, 105, 106), (6, 3, 2, 5), (55, 54, 975, 973), (1002, 532, 535, 754), (191, 192, 193), (692, 469, 468, 200, 205), (191, 193, 194), (195, 196, 197), (199, 195, 197), (578, 577, 994, 993), (1053, 1051, 243, 671, 1052), (205, 200, 202), (202, 204, 205), (210, 211, 212), (208, 210, 212), (214, 215, 216), (495, 494, 1005, 850), (219, 214, 216), (216, 218, 219), (272, 271, 270, 295, 799), (935, 934, 1111, 1110, 1090), (232, 233, 229), (230, 232, 229), (110, 104, 103, 107, 108, 109), (653, 654, 655, 656, 657, 658, 659, 660, 1066, 1067, 1064, 1065, 1063, 1057, 1058, 1059, 1060, 1061, 1062, 902, 901, 913, 914, 915, 916, 917, 918, 919, 920, 921, 922, 923, 924, 925), (1002, 1056, 533, 532), (326, 325, 321, 324), (298, 798, 299, 302, 303), (434, 921, 920, 433), (225, 224, 718, 717), (930, 962, 961, 931), (816, 697, 725, 356), (244, 245, 246), (244, 246, 243), (196, 1024, 1015), (247, 248, 249), (250, 251, 252), (252, 253, 254), (252, 254, 250), (51, 960, 48, 50), (684, 685, 682, 683), (263, 264, 265), (247, 441, 248), (527, 247, 249), (265, 266, 263), (273, 1050, 274, 275), (271, 272, 273), (441, 473, 472, 378), (275, 269, 271), (271, 273, 275), (278, 279, 280), (281, 282, 278), (278, 280, 261), (261, 281, 278), (427, 426, 990, 252), (278, 357, 497, 498), (339, 338, 721, 722), (290, 291, 292), (1039, 867, 223, 222), (270, 293, 295), (578, 547, 298, 303), (615, 758, 612, 613), (904, 250, 770, 903), (312, 269, 313), (310, 312, 313), (941, 940, 1101, 1100), (315, 316, 317), (1015, 787, 230), (317, 318, 315), (954, 503, 504, 502, 613, 612), (861, 860, 1006, 840, 350, 839, 842, 841), (321, 323, 324), (325, 319, 321), (327, 328, 329), (327, 329, 331), (1133, 1132, 1131), (745, 774, 199, 995, 746), (513, 681, 757, 514), (998, 796, 540, 999), (884, 833, 948), (997, 893, 892), (358, 359, 356), (357, 358, 356), (360, 361, 362), (594, 591, 592, 637, 792, 634, 593, 633), (362, 364, 360), (518, 257, 290, 516, 517), (367, 368, 369), (367, 369, 365), (400, 984, 983, 401), (371, 372, 370), (682, 683, 745, 676), (297, 818, 817, 831), (381, 383, 384), (996, 496, 497, 357), (407, 217, 408), (388, 1120, 1119), (1116, 1121, 614, 613), (751, 750, 794, 870), (585, 587, 616, 617), (397, 398, 399), (396, 397, 399), (426, 582, 583, 581), (1016, 1015, 557), (227, 404, 405), (690, 756, 716, 418, 417), (808, 1001, 606), (408, 409, 406), (407, 408, 406), (410, 411, 412), (412, 337, 340), (412, 340, 410), (418, 329, 419), (418, 419, 417), (420, 421, 422), (480, 688, 568, 1046, 569, 570, 481, 348), (425, 420, 422), (422, 424, 425), (272, 799, 546, 1048, 1049, 1018, 1017, 274, 1050, 273, 832), (968, 969, 898, 900), (938, 300, 299, 939), (439, 395, 394), (394, 201, 439), (1020, 812, 1021, 1022), (441, 247, 440), (828, 1024, 813, 1023, 530), (446, 443, 445), (445, 447, 446), (199, 197, 196, 1016, 198, 995), (450, 451, 448), (449, 450, 448), (452, 453, 454), (454, 455, 456), (454, 456, 452), (1010, 1175, 1176, 855, 858), (671, 753, 622), (461, 523, 457, 949, 859, 639, 1001, 459, 458), (462, 463, 464), (987, 322, 815, 988), (464, 466, 462), (471, 472, 473), (473, 233, 232), (473, 232, 471), (474, 475, 476), (474, 476, 477), (479, 349, 348), (346, 228, 826, 347, 480, 348, 349, 226), (348, 481, 479), (482, 483, 484), (484, 485, 486), (484, 486, 482), (249, 248, 489), (248, 377, 489), (1102, 849, 944, 943, 1098), (182, 172, 171, 177, 178, 179, 180), (1018, 533, 1056, 992), (491, 492, 192), (428, 427, 493), (493, 494, 495), (493, 495, 428), (601, 600, 535, 384, 383, 381, 450, 382, 611, 610), (509, 343, 510, 511, 554), (644, 864, 367, 737, 738), (499, 500, 501), (759, 715, 712, 714), (504, 501, 502), (505, 506, 507), (211, 210, 452, 456, 455), (507, 508, 505), (93, 94, 88, 87, 91, 92), (796, 795, 541, 540), (552, 372, 371, 595, 553), (513, 514, 512), (315, 489, 377), (1068, 1072, 784, 375), (377, 519, 315), (520, 521, 522), (523, 276, 277), (249, 524, 525), (903, 770, 905, 794), (525, 527, 249), (203, 1019, 204, 202), (577, 576, 450, 381, 380), (530, 531, 528), (532, 533, 534), (534, 379, 384), (384, 535, 532), (532, 534, 384), (463, 505, 508), (508, 536, 464), (508, 464, 463), (438, 538, 537), (540, 541, 452), (452, 210, 539), (539, 540, 452), (982, 983, 984, 1035, 742, 723, 744, 852), (546, 298, 547), (206, 28, 26, 27, 207), (564, 565, 562, 563), (552, 553, 554), (681, 513, 604, 602, 610, 780, 603, 763, 679, 680, 756, 757), (554, 556, 552), (558, 559, 432), (558, 432, 560), (421, 871, 864, 1008), (491, 192, 191), (567, 566, 491), (491, 191, 567), (915, 914, 1092, 1091, 1086), (471, 231, 454), (576, 577, 578), (576, 578, 303), (579, 580, 581), (628, 275, 274, 649, 627, 411, 782), (581, 583, 579), (584, 292, 291), (697, 816, 410, 696), (585, 507, 586), (488, 285, 286, 385, 284, 667), (964, 1104, 1120, 388, 391, 394, 395, 317, 316, 765), (597, 343, 509), (597, 509, 595), (479, 598, 599), (985, 890, 558, 561), (349, 479, 599), (600, 601, 602), (888, 708, 706, 707), (602, 604, 600), (173, 190, 189, 174), (608, 501, 500), (700, 701, 699, 351, 840), (608, 500, 609), (599, 494, 493), (599, 493, 227), (906, 776, 905), (396, 948, 397), (635, 637, 638, 639, 859, 484, 415, 414), (615, 613, 614), (653, 652, 1180, 1161), (617, 536, 508), (617, 508, 585), (472, 471, 575), (915, 1086, 1085, 1084, 916), (472, 575, 266), (620, 208, 213), (213, 528, 621), (262, 1037, 1038, 555, 281, 261), (988, 477, 761, 989), (625, 559, 626), (623, 625, 626), (373, 629, 630), (373, 630, 189), (352, 632, 633), (244, 807, 606, 605), (633, 353, 352), (635, 636, 637), (640, 641, 642), (768, 889, 720, 536), (644, 640, 642), (646, 647, 648), (22, 673, 672, 23, 24), (741, 515, 398, 397), (504, 803, 802, 499, 501), (789, 1080, 436, 625, 623, 624, 632, 699), (505, 731, 550, 506), (1010, 858, 590, 417, 588, 778, 779, 1011, 1012, 589), (219, 218, 445, 443, 444, 622), (1052, 671, 673, 674), (1171, 971, 1169, 1170), (338, 337, 992), (488, 487, 668), (488, 668, 285), (669, 629, 372), (815, 695, 478, 474, 477), (670, 669, 372), (372, 552, 670), (304, 1153, 658, 657), (194, 193, 966), (215, 245, 267, 268), (556, 555, 670, 552), (691, 289, 469, 692, 694, 785), (387, 687, 686), (924, 923, 391, 390), (410, 340, 695), (539, 716, 540), (695, 696, 410), (594, 1031, 518, 591), (253, 887, 336, 886, 771), (699, 701, 693), (38, 957, 1000, 39, 40), (907, 1127, 1126, 1116), (388, 1119, 926, 925, 389), (748, 538, 438, 403), (617, 616, 706), (708, 617, 706), (712, 713, 714), (522, 523, 277, 520), (614, 712, 715), (539, 704, 418), (539, 210, 208, 209, 704), (418, 716, 539), (717, 718, 311), (717, 311, 341), (464, 536, 720, 259, 260, 710, 465, 711, 466), (917, 916, 1084, 1083), (529, 213, 208, 212, 788), (437, 618, 723), (725, 320, 356), (184, 183, 296, 297), (717, 341, 343, 345, 344), (342, 719, 341, 311, 310, 729, 728, 544), (730, 731, 505), (505, 463, 462), (505, 462, 730), (576, 735, 451), (576, 451, 450), (1033, 640, 255, 873), (384, 379, 380, 381), (644, 738, 736), (722, 721, 739), (739, 740, 741), (739, 741, 722), (723, 429, 743), (744, 723, 743), (812, 1020, 1023, 813, 773), (288, 526, 800, 865, 527, 525, 470), (403, 402, 748), (487, 220, 225), (929, 963, 962, 930), (320, 357, 356), (753, 214, 219), (622, 753, 219), (754, 535, 600), (838, 584, 291, 256), (756, 690, 689), (1001, 639, 638), (689, 757, 756), (821, 318, 317), (477, 476, 762), (761, 477, 762), (764, 765, 316), (316, 315, 519), (519, 764, 316), (378, 374, 1068, 375, 376), (624, 633, 632), (536, 617, 709), (768, 536, 709), (487, 488, 667, 308, 220), (566, 567, 734), (769, 566, 734), (1115, 965, 783, 1078, 1077, 1113), (250, 771, 770), (366, 772, 584), (773, 774, 745), (683, 775, 773), (745, 683, 773), (492, 449, 448), (612, 758, 776), (796, 998, 769), (419, 778, 588), (763, 781, 491), (782, 545, 544), (408, 791, 365), (321, 319, 320, 725, 322, 323), (366, 584, 838), (825, 385, 387, 686), (766, 287, 691), (691, 785, 766), (786, 231, 230), (557, 230, 229, 233, 473, 441, 440, 442), (230, 787, 786), (340, 337, 338, 339), (790, 772, 365), (240, 239, 1157, 1156), (365, 791, 790), (350, 355, 841, 842), (354, 636, 635), (354, 635, 414), (760, 759, 332), (481, 570, 831, 479), (524, 249, 1040, 1041), (332, 793, 760), (733, 795, 796), (769, 734, 733), (796, 769, 733), (295, 294, 363, 868, 867, 364, 362, 797), (799, 797, 362), (799, 362, 798), (800, 526, 288), (288, 801, 800), (804, 609, 500), (806, 804, 500), (876, 875, 333, 1047), (422, 421, 843, 423), (807, 808, 606), (694, 692, 205, 204, 976, 699, 693, 701), (263, 191, 194, 1069, 1072, 1070), (810, 811, 406), (406, 409, 369), (406, 369, 810), (813, 195, 199), (199, 774, 773), (773, 813, 199), (814, 706, 616), (616, 587, 814), (317, 395, 439), (821, 317, 439), (365, 369, 409), (409, 408, 365), (146, 145, 157, 497, 496), (827, 786, 787), (586, 860, 587, 585), (787, 828, 827), (830, 297, 831), (570, 830, 831), (673, 674, 21, 22), (762, 833, 834), (762, 834, 835), (836, 761, 762), (762, 835, 837), (837, 836, 762), (256, 255, 838), (604, 755, 600), (608, 647, 646, 1075, 1087, 1093, 1094, 1132, 1133), (990, 953, 424, 334), (350, 842, 839), (603, 780, 610, 781, 763), (844, 335, 423), (844, 423, 843), (412, 411, 627, 649, 337), (846, 847, 848), (367, 366, 738, 737), (361, 845, 712, 614, 1121, 846, 848, 849, 1102), (523, 522, 485), (744, 743, 850), (852, 744, 850), (952, 810, 425, 424), (355, 413, 841), (856, 486, 485), (419, 588, 417), (485, 522, 856), (853, 399, 398), (857, 853, 398), (855, 854, 590), (336, 335, 844), (590, 858, 855), (86, 70, 69, 81, 82, 83, 84), (1024, 828, 787), (1180, 1165, 1159, 1158, 1155, 1139, 1140, 1164, 1166, 283, 1138, 705, 1142, 1144, 1156, 1157, 1141, 972, 1029, 1028, 1027, 140, 133, 125, 117, 111, 107, 103, 99, 97, 95, 91, 87, 81, 69, 60, 52, 41, 35, 29, 19, 11, 9, 7, 5, 2, 1, 177, 171, 167, 1146, 1147, 1145, 970, 969, 968, 1160, 1177, 1148, 698, 1172, 1143, 314, 1178, 1179, 967, 1174, 1168, 1167, 1163, 1162, 1154, 1153, 304, 305, 1079, 1161), (295, 797, 799), (826, 822, 823, 752, 824, 956, 825, 686, 347), (860, 861, 862), (814, 587, 860), (860, 862, 814), (607, 606, 638), (727, 287, 766, 767, 586, 507), (638, 863, 607), (455, 827, 828, 788, 212), (226, 349, 599, 227, 405, 823, 822, 228, 346), (865, 548, 557), (794, 905, 760, 793), (557, 442, 865), (641, 872, 645, 646, 648), (785, 694, 701, 700, 840), (308, 667, 866), (264, 263, 1070, 1072, 1068), (867, 868, 294), (223, 867, 294), (306, 309, 869), (472, 266, 265), (306, 869, 793), (421, 420, 368), (368, 871, 421), (455, 454, 231), (231, 786, 827), (231, 827, 455), (306, 333, 875), (309, 306, 875, 307, 308, 866), (1051, 1071, 459, 808), (879, 883, 884), (844, 885, 886), (886, 336, 844), (708, 888, 889), (889, 768, 709), (890, 891, 633), (633, 626, 890), (707, 706, 892), (213, 529, 530, 528), (892, 893, 707), (866, 956, 870, 869, 309), (889, 709, 617, 708), (80, 1095, 76, 79), (269, 312, 270, 271), (749, 903, 794), (794, 750, 749), (905, 770, 906), (68, 951, 950, 66), (857, 854, 855, 878, 853), (595, 371, 386), (476, 475, 397), (397, 948, 476), (949, 485, 484, 859), (426, 429, 723), (723, 583, 582), (723, 582, 426), (739, 721, 1056, 1002, 740), (257, 256, 291), (290, 257, 291), (1097, 1096, 707, 1095), (794, 793, 869, 870), (602, 601, 610), (513, 512, 755), (471, 232, 230, 231), (424, 953, 581), (580, 952, 424), (424, 581, 580), (736, 838, 640, 644), (491, 781, 492), (955, 886, 885), (279, 490, 154, 153, 164), (619, 575, 471, 454), (781, 610, 611, 382, 449), (461, 958, 959), (276, 523, 461), (461, 959, 960), (461, 960, 276), (193, 448, 966), (286, 285, 668), (668, 596, 286), (962, 963, 964, 965, 961), (170, 169, 669, 670), (325, 151, 147, 149, 319), (24, 672, 207, 26), (284, 385, 825), (976, 977, 789), (293, 223, 294, 295), (789, 699, 976), (978, 342, 544, 543), (583, 723, 618), (618, 811, 579), (618, 579, 583), (1034, 1047, 845), (294, 868, 363), (776, 955, 612), (561, 874, 985), (987, 988, 989), (989, 323, 322), (989, 322, 987), (581, 953, 990), (1089, 1090, 735, 576, 303, 302), (426, 581, 990), (649, 991, 992), (251, 250, 404, 227, 493), (1039, 876, 1034, 867), (992, 337, 649), (380, 379, 534), (534, 994, 380), (995, 730, 462), (746, 995, 462), (320, 319, 996), (320, 996, 357), (856, 522, 521), (856, 521, 974), (950, 951, 856), (856, 974, 973), (873, 255, 1032, 874, 872, 1033), (680, 998, 999), (680, 999, 756), (618, 437, 438, 406, 811), (530, 529, 788), (828, 530, 788), (892, 482, 486), (997, 892, 486), (1001, 638, 606), (263, 732, 191), (1060, 1059, 314, 1143), (612, 955, 954), (1002, 754, 1003), (740, 1002, 1003), (466, 746, 462), (851, 1005, 1004), (766, 785, 840), (1006, 767, 766), (840, 1006, 766), (609, 804, 643), (643, 1007, 609), (810, 369, 368), (368, 420, 425), (810, 368, 425), (928, 1105, 963, 929), (643, 804, 806), (1008, 643, 806), (810, 952, 580), (1012, 1010, 589), (393, 394, 391, 392, 430, 436), (621, 528, 531), (387, 385, 286, 386, 371, 370, 687), (981, 684, 621), (621, 531, 981), (731, 198, 551, 548, 865, 800, 549, 550), (378, 376, 375, 519, 377, 248), (490, 279, 278, 498), (811, 810, 580, 579), (761, 836, 989), (593, 634, 353, 633), (689, 857, 757), (1016, 196, 1015), (991, 1017, 1018), (865, 442, 440, 247), (1018, 992, 991), (607, 863, 592, 591), (1019, 976, 204), (511, 282, 281), (281, 554, 511), (628, 313, 269, 275), (771, 886, 906), (310, 313, 628), (628, 782, 310), (864, 871, 368, 367), (1108, 1054, 1055, 1053), (1020, 1022, 531), (642, 641, 1007, 643, 1008, 644), (870, 956, 751), (892, 862, 483, 482), (96, 92, 91, 95), (573, 574, 571, 572), (542, 545, 410), (410, 816, 542), (809, 568, 688, 480, 686, 687), (654, 653, 1161, 1079, 655), (196, 195, 813), (813, 1024, 196), (1074, 1004, 494, 1073), (554, 553, 595), (554, 595, 509), (266, 732, 263), (864, 644, 1008), (1148, 902, 1062, 698), (1026, 1028, 1029, 1030, 1025), (287, 727, 726), (287, 726, 801), (258, 1031, 1032), (255, 258, 1032), (609, 1007, 608), (361, 360, 1034), (1034, 845, 361), (400, 1035, 984), (812, 773, 775), (812, 775, 979), (1036, 1021, 812), (812, 979, 1036), (1038, 670, 555), (783, 965, 964, 765, 764), (892, 706, 814, 862), (641, 640, 1033), (843, 805, 844), (641, 1033, 872), (550, 549, 1014), (1014, 726, 506), (1014, 506, 550), (633, 891, 594), (1090, 1110, 1113, 1077, 1076, 1081, 448, 735), (637, 636, 354, 792), (284, 825, 956), (755, 512, 1003), (311, 718, 312, 310), (228, 822, 826), (404, 904, 903, 749, 750, 751, 752, 823, 405), (217, 216, 790, 791), (545, 782, 411, 410), (1019, 1080, 977, 976), (1034, 360, 364), (867, 1034, 364), (198, 1016, 551), (714, 332, 759), (393, 203, 202, 201, 394), (344, 668, 487), (1006, 860, 586), (341, 719, 342, 343), (586, 767, 1006), (806, 805, 1009, 1008), (470, 525, 1041, 1040, 821, 439, 467), (525, 524, 1041), (776, 758, 760), (623, 626, 633, 624), (760, 905, 776), (223, 293, 270), (732, 567, 191), (270, 312, 223), (632, 352, 351), (632, 351, 699), (290, 267, 605), (605, 517, 516), (605, 516, 290), (185, 830, 186, 188, 184), (419, 329, 328, 1181, 777, 778), (1020, 531, 530), (396, 884, 948), (274, 1017, 991), (335, 336, 887, 253, 334), (991, 649, 274), (997, 951, 1042), (997, 1042, 1043), (1044, 893, 997), (997, 1043, 1045), (997, 1045, 1044), (307, 877, 221), (631, 190, 1046), (310, 782, 544, 728, 729), (568, 809, 631), (1046, 568, 631), (56, 973, 974, 57, 55), (396, 399, 853), (281, 555, 556, 554), (878, 396, 853), (824, 751, 956), (883, 1088, 884), (850, 743, 429), (429, 428, 495), (429, 495, 850), (740, 1003, 512), (714, 713, 1047), (1040, 489, 315, 318), (1047, 333, 714), (267, 245, 244), (244, 605, 267), (265, 374, 378), (378, 472, 265), (225, 220, 221, 222), (841, 413, 416), (841, 416, 861), (439, 200, 468), (492, 448, 193, 192), (762, 476, 948), (948, 833, 762), (44, 46, 51, 50, 47, 36, 35, 41, 42, 43), (308, 307, 221, 220), (297, 296, 818), (459, 1071, 460, 1055, 957, 958, 461, 458), (748, 447, 445, 537, 538), (821, 1040, 318), (1055, 1000, 957), (460, 1053, 1055), (1003, 754, 600, 755), (1032, 891, 890), (890, 985, 874), (885, 844, 803, 504, 503, 954, 955), (1032, 890, 874), (343, 342, 978), (343, 978, 510), (978, 543, 358), (358, 511, 510), (358, 510, 978), (351, 350, 840), (519, 784, 1069, 783, 764), (832, 273, 272), (986, 561, 558, 560), (1023, 1020, 530), (998, 680, 679), (679, 769, 998), (518, 517, 607), (607, 591, 518), (453, 452, 541), (541, 795, 453), (594, 891, 1032, 1031), (1148, 1177, 901, 902), (973, 975, 950, 856), (254, 253, 771, 250), (685, 620, 213, 621, 684), (742, 724, 437, 723), (407, 537, 217), (519, 375, 784), (802, 805, 806, 500, 499), (1069, 194, 966), (956, 866, 667), (667, 284, 956), (433, 430, 392, 435, 434), (1089, 302, 936, 564, 563), (759, 760, 758, 615, 614, 715), (459, 1001, 808), (1048, 993, 994, 534, 1049), (265, 264, 1068), (1068, 374, 265), (1051, 1053, 460), (460, 1071, 1051), (208, 620, 330), (330, 704, 209), (330, 209, 208), (365, 772, 366, 367), (752, 751, 824), (396, 878, 879, 884), (243, 1051, 244), (494, 599, 598), (1073, 494, 598), (695, 340, 339), (585, 508, 507), (339, 478, 695), (357, 278, 358), (988, 815, 477), (776, 906, 955), (645, 872, 874), (546, 547, 578), (986, 645, 874, 561), (449, 382, 450), (578, 993, 1048), (546, 578, 1048), (282, 511, 358), (358, 278, 282), (808, 807, 244), (1051, 808, 244), (483, 416, 415), (415, 484, 483), (502, 501, 1118, 1117, 1116, 613), (404, 250, 904), (820, 1074, 1073), (798, 298, 546, 799), (527, 865, 247), (560, 1075, 646), (646, 645, 986), (560, 646, 986), (626, 559, 558), (558, 890, 626), (756, 999, 540), (716, 756, 540), (1015, 1024, 787), (483, 862, 861, 416), (1015, 230, 557), (753, 246, 245), (245, 215, 214), (753, 245, 214), (492, 781, 449), (548, 551, 1016), (1016, 557, 548), (757, 857, 514), (742, 1035, 400), (400, 437, 724), (400, 724, 742), (1056, 721, 338), (1056, 338, 992), (189, 190, 631, 809, 687, 370, 372, 629, 373), (686, 480, 347), (966, 448, 1076), (1076, 1077, 1078), (439, 201, 202, 200), (1076, 1078, 966), (322, 725, 815), (212, 211, 455), (1049, 534, 533), (595, 386, 286, 596, 597), (1049, 533, 1018), (257, 258, 255, 256), (333, 332, 714), (640, 838, 255), (339, 722, 475, 474, 478), (731, 730, 995), (995, 198, 731), (604, 513, 755), (445, 218, 537), (494, 1004, 1005), (577, 380, 994), (441, 378, 248), (224, 225, 222, 223, 312, 718), (815, 725, 697, 696, 695), (537, 218, 216, 217), (895, 1145, 1147, 896), (1082, 1083, 1084, 1085), (203, 393, 436), (436, 1080, 1019), (436, 1019, 203), (1007, 648, 647), (608, 1007, 647), (221, 877, 1039), (1039, 222, 221), (1081, 1076, 448), (448, 451, 735), (1004, 1074, 820, 851), (334, 253, 252), (334, 252, 990), (1069, 966, 1078), (243, 246, 753), (671, 243, 753), (485, 949, 457), (457, 523, 485), (592, 863, 638, 637), (913, 912, 1094, 1093), (1085, 1086, 1087), (1088, 834, 833), (1088, 833, 884), (138, 139, 126, 125, 133, 134, 135, 136), (923, 922, 435, 392, 391), (789, 977, 1080), (784, 1072, 1069), (1090, 1089, 563, 562), (334, 424, 422, 423, 335), (745, 746, 675, 676), (436, 432, 559), (625, 436, 559), (1091, 1092, 1093, 1087), (707, 893, 1044), (707, 1044, 1095), (1096, 888, 707), (299, 798, 362), (1110, 1111, 1112, 1113), (299, 362, 361), (1098, 1099, 1100, 1101, 299, 1102), (299, 361, 1102), (641, 648, 1007), (678, 331, 330), (678, 330, 620), (678, 620, 685), (1047, 713, 712), (712, 845, 1047), (820, 819, 982), (982, 852, 851), (982, 851, 820), (45, 277, 276, 46), (234, 235, 236, 237, 565, 564, 936, 937, 938, 939, 940, 941, 942, 943, 944, 945, 946, 1134, 1151, 1150, 1025, 1030, 241, 242, 239, 240), (980, 981, 531, 1022, 1013), (1108, 1053, 1052), (1108, 1052, 674), (720, 889, 1109), (720, 1109, 259), (805, 802, 803), (803, 844, 805), (1105, 1104, 964, 963), (344, 487, 225, 717), (466, 711, 1114), (466, 1114, 746), (710, 711, 465), (566, 769, 679, 763, 491), (819, 820, 1073, 817, 818), (1069, 1078, 783), (1115, 572, 571, 965), (1116, 1117, 1118), (430, 433, 920, 919), (943, 942, 1099, 1098), (928, 927, 1120, 1105), (179, 703, 702, 180), (1123, 1124, 1121, 1122), (946, 945, 848, 847), (673, 671, 622, 672), (925, 924, 390, 389), (1038, 1037, 161, 160), (877, 307, 875, 876, 1039), (933, 932, 1115, 1113, 1112), (237, 238, 665, 666, 663, 664, 661, 662, 650, 651, 652, 653, 925, 926, 927, 928, 929, 930, 931, 574, 573, 932, 933, 934, 935, 565), (685, 1103, 677, 678), (1114, 747, 675, 746), (1091, 1087, 1086), (1131, 1132, 1094, 912, 911), (726, 1014, 549, 800, 801), (906, 886, 955), (1097, 1096, 73, 74), (1128, 1123, 1122, 1125), (656, 305, 304, 657), (914, 913, 1093, 1092), (945, 944, 849, 848), (1082, 431, 918, 917, 1083), (940, 939, 299, 1101), (942, 941, 1100, 1099), (446, 447, 17, 16), (927, 926, 1119, 1120), (689, 690, 417, 590), (300, 938, 937, 301), (1124, 947, 846, 1121), (1136, 1137, 1134, 1135), (734, 567, 732, 733), (795, 733, 619), (453, 795, 619), (619, 454, 453), (972, 1141, 242, 241), (1142, 705, 236, 235), (659, 1154, 1162, 660), (1156, 1144, 234, 240), (1144, 1142, 235, 234), (1152, 1149, 1150, 1151), (1151, 1134, 1137, 1152), (1173, 1171, 1170, 897), (128, 132, 131, 118, 117, 125, 126, 127), (397, 475, 722, 741), (665, 238, 283, 1166), (901, 1177, 1160, 899), (1167, 1168, 1064, 1067), (895, 896, 897, 1170, 1169, 1135, 1134, 946, 947, 1124, 1123, 1128, 1127, 894), (971, 1136, 1135, 1169), (907, 1116, 1118, 908), (68, 66, 53, 52, 60, 61, 62, 63, 65), (1133, 1130, 1129, 1118), (651, 650, 1159, 1165), (894, 898, 969, 970), (1058, 1057, 1179, 1178), (1118, 501, 608), (1133, 1118, 608), (1133, 1131, 911, 910, 1130), (1168, 1174, 1065, 1064), (879, 878, 855), (855, 1176, 879), (418, 704, 330, 331, 329), (622, 444, 443, 206, 207, 672), (57, 59, 521, 974), (896, 1147, 1173, 897), (972, 241, 1030, 1029), (1143, 1172, 1061, 1060), (1163, 1167, 1067, 1066), (1150, 1149, 1026, 1025), (663, 1140, 1139, 664), (36, 47, 958, 37), (343, 597, 596, 668, 344, 345), (21, 20, 34, 1106, 674), (959, 50, 49), (569, 1046, 182, 181), (1034, 876, 1047), (31, 32, 34, 20, 19, 29, 30), (733, 732, 266, 575, 619), (790, 216, 215, 268, 292, 772), (574, 931, 961, 965, 571), (249, 489, 1040), (299, 300, 301, 302), (135, 134, 143, 324, 323, 989), (168, 169, 669, 629, 630, 176), (59, 521, 520, 58), (565, 935, 1090, 562), (1121, 1116, 1126, 1125, 1122), (359, 542, 816), (486, 856, 951, 997), (816, 356, 359), (79, 80, 1095, 1097), (747, 331, 678, 675), (84, 1109, 889, 85), (676, 677, 1103), (682, 1103, 685), (805, 843, 1009), (979, 980, 1013), (1036, 1022, 1021), (355, 350, 351, 352, 353, 354, 414, 413), (77, 1044, 1095, 76), (1044, 78, 75), (1043, 64, 65), (42, 43, 520, 58), (39, 40, 1055, 1000), (66, 53, 54, 975, 950), (973, 55, 56), (63, 1043, 1045, 62), (51, 960, 276, 46), (277, 44, 45), (147, 151, 150, 141, 140, 144, 145, 146), (49, 959, 960, 48), (188, 829, 830, 186), (672, 23, 24), (207, 26, 27), (206, 28, 25), (792, 354, 353, 634), (408, 217, 791), (838, 736, 738), (738, 366, 838), (150, 326, 325, 151), (831, 817, 1073), (1073, 598, 479), (831, 1073, 479), (101, 100, 106, 777, 1181), (149, 319, 996, 148), (1114, 747, 331, 327), (497, 156, 157), (164, 279, 280, 166), (165, 280, 261, 163), (324, 142, 143), (989, 135, 136), (836, 137, 138), (132, 1088, 834, 130), (129, 834, 835, 128), (162, 262, 261, 163, 161), (110, 779, 1011, 109), (104, 110, 779, 778, 105), (121, 882, 883, 120), (138, 836, 837, 139), (1103, 676, 682), (981, 775, 683, 684), (1140, 663, 666, 1164), (327, 1114, 711, 93, 92, 96, 98, 102, 328), (850, 1005, 851, 852), (830, 570, 702, 703, 829), (655, 1079, 305, 656), (970, 1145, 895, 894), (771, 906, 770), (1174, 967, 1063, 1065), (1141, 1157, 239, 242), (17, 10, 9, 11, 12, 13, 14, 16), (1178, 314, 1059, 1058), (8, 6, 5, 7), (543, 542, 359, 358), (1172, 698, 1062, 1061), (967, 1179, 1057, 1063), (664, 1139, 1155, 661), (388, 389, 390, 391), (1162, 1163, 1066, 660), (38, 957, 958, 37), (772, 292, 584), (1104, 1105, 1120), (661, 1155, 1158, 662), (1008, 1009, 843), (843, 421, 1008), (881, 882, 122, 124), (710, 260, 89, 88, 94), (989, 836, 137, 136), (108, 116, 115, 1012, 1011, 109), (15, 16, 446), (520, 277, 44, 43), (17, 18, 447), (83, 84, 1109), (148, 147, 996), (190, 1046, 182, 172, 173), (830, 297, 184, 185), (1038, 670, 170, 159, 160), (416, 413, 414, 415), (296, 818, 4, 0, 183), (958, 959, 50, 47), (1055, 1054, 31, 30, 40), (328, 1181, 101, 102), (630, 189, 174, 175), (64, 63, 1043), (237, 1138, 283, 238), (951, 1042, 67, 68), (79, 74, 1097), (262, 1037, 161, 162), (1176, 1175, 114, 113), (402, 403, 438, 437, 400, 401), (1096, 888, 71, 72), (176, 175, 630), (880, 123, 112, 113, 1176, 879), (1010, 1175, 114, 115, 1012), (131, 132, 1088), (259, 1109, 83, 82, 90), (889, 888, 71, 70, 86, 85), (166, 165, 280), (184, 188, 187, 178, 177, 1, 0, 183), (73, 72, 1096), (429, 426, 427, 428), (1152, 1137, 1136, 971, 1171, 1173, 1147, 1146, 167, 158, 152, 144, 140, 1027, 1028, 1026, 1149), (835, 837, 139, 126, 127), (1106, 1107, 33, 34), (128, 127, 835), (446, 443, 13, 14), (187, 188, 829), (120, 119, 883), (658, 1153, 1154, 659), (106, 100, 99, 103, 104, 105), (206, 443, 13, 12, 25), (883, 1088, 131, 118, 119), (130, 129, 834), (881, 880, 123, 124), (996, 496, 146, 147), (15, 14, 446), (934, 933, 1112, 1111), (651, 1165, 1180, 652), (898, 894, 1127, 907, 908, 909, 910, 911, 912, 913, 901, 899, 900), (85, 86, 70, 71, 888, 889)])
me_custom_pdia_syncromesh_idler.use_remesh_preserve_volume = False
me_custom_pdia_syncromesh_idler.use_remesh_preserve_attributes = False
me_custom_pdia_syncromesh_idler.use_mirror_vertex_groups = False
me_custom_pdia_syncromesh_idler.update()

# ---- objects
ob_light = bpy.data.objects.new('Light', light_light)
ob_camera = bpy.data.objects.new('Camera', cam_camera)
ob_custom_pdia_syncromesh_idler = bpy.data.objects.new('Custom Pdia Syncromesh Idler', me_custom_pdia_syncromesh_idler)

# ---- transforms, parenting, visibility, modifiers, constraints
ob_light.location = (4.076, 1.005, 5.904)
ob_light.rotation_euler = (0.6503, 0.05522, 1.866)
ob_light.lock_rotations_4d = False
ob_light.empty_display_type = 'ARROWS'
ob_light.color = (0.0, 0.0, 0.0, 0.0)
ob_light.lineart.crease_threshold = 0.0
ob_camera.location = (7.359, -6.926, 4.958)
ob_camera.rotation_euler = (1.109, 0.0, 0.8149)
ob_camera.lock_rotations_4d = False
ob_camera.empty_display_type = 'ARROWS'
ob_camera.color = (0.0, 0.0, 0.0, 0.0)
ob_camera.display_type = 'WIRE'
ob_camera.lineart.crease_threshold = 0.0
ob_custom_pdia_syncromesh_idler.location = (0.0, 0.0, 0.6751)
ob_custom_pdia_syncromesh_idler.lineart.crease_threshold = 0.0

# ---- collection membership
col_collection.objects.link(ob_light)
col_collection.objects.link(ob_camera)
col_collection.objects.link(ob_custom_pdia_syncromesh_idler)

# ---- scene / render settings (as saved in the file)
scene.camera = ob_camera
scene.frame_start = 1; scene.frame_end = 250; scene.frame_set(1)
scene.render.engine = 'BLENDER_EEVEE_NEXT'
scene.cycles.use_denoising = False
scene.cycles.samples = 128
scene.cycles.sampling_pattern = 'TABULATED_SOBOL'
scene.cycles.use_adaptive_sampling = False
scene.cycles.use_light_tree = False
scene.view_settings.view_transform = 'Filmic'
bpy.context.view_layer.update()
